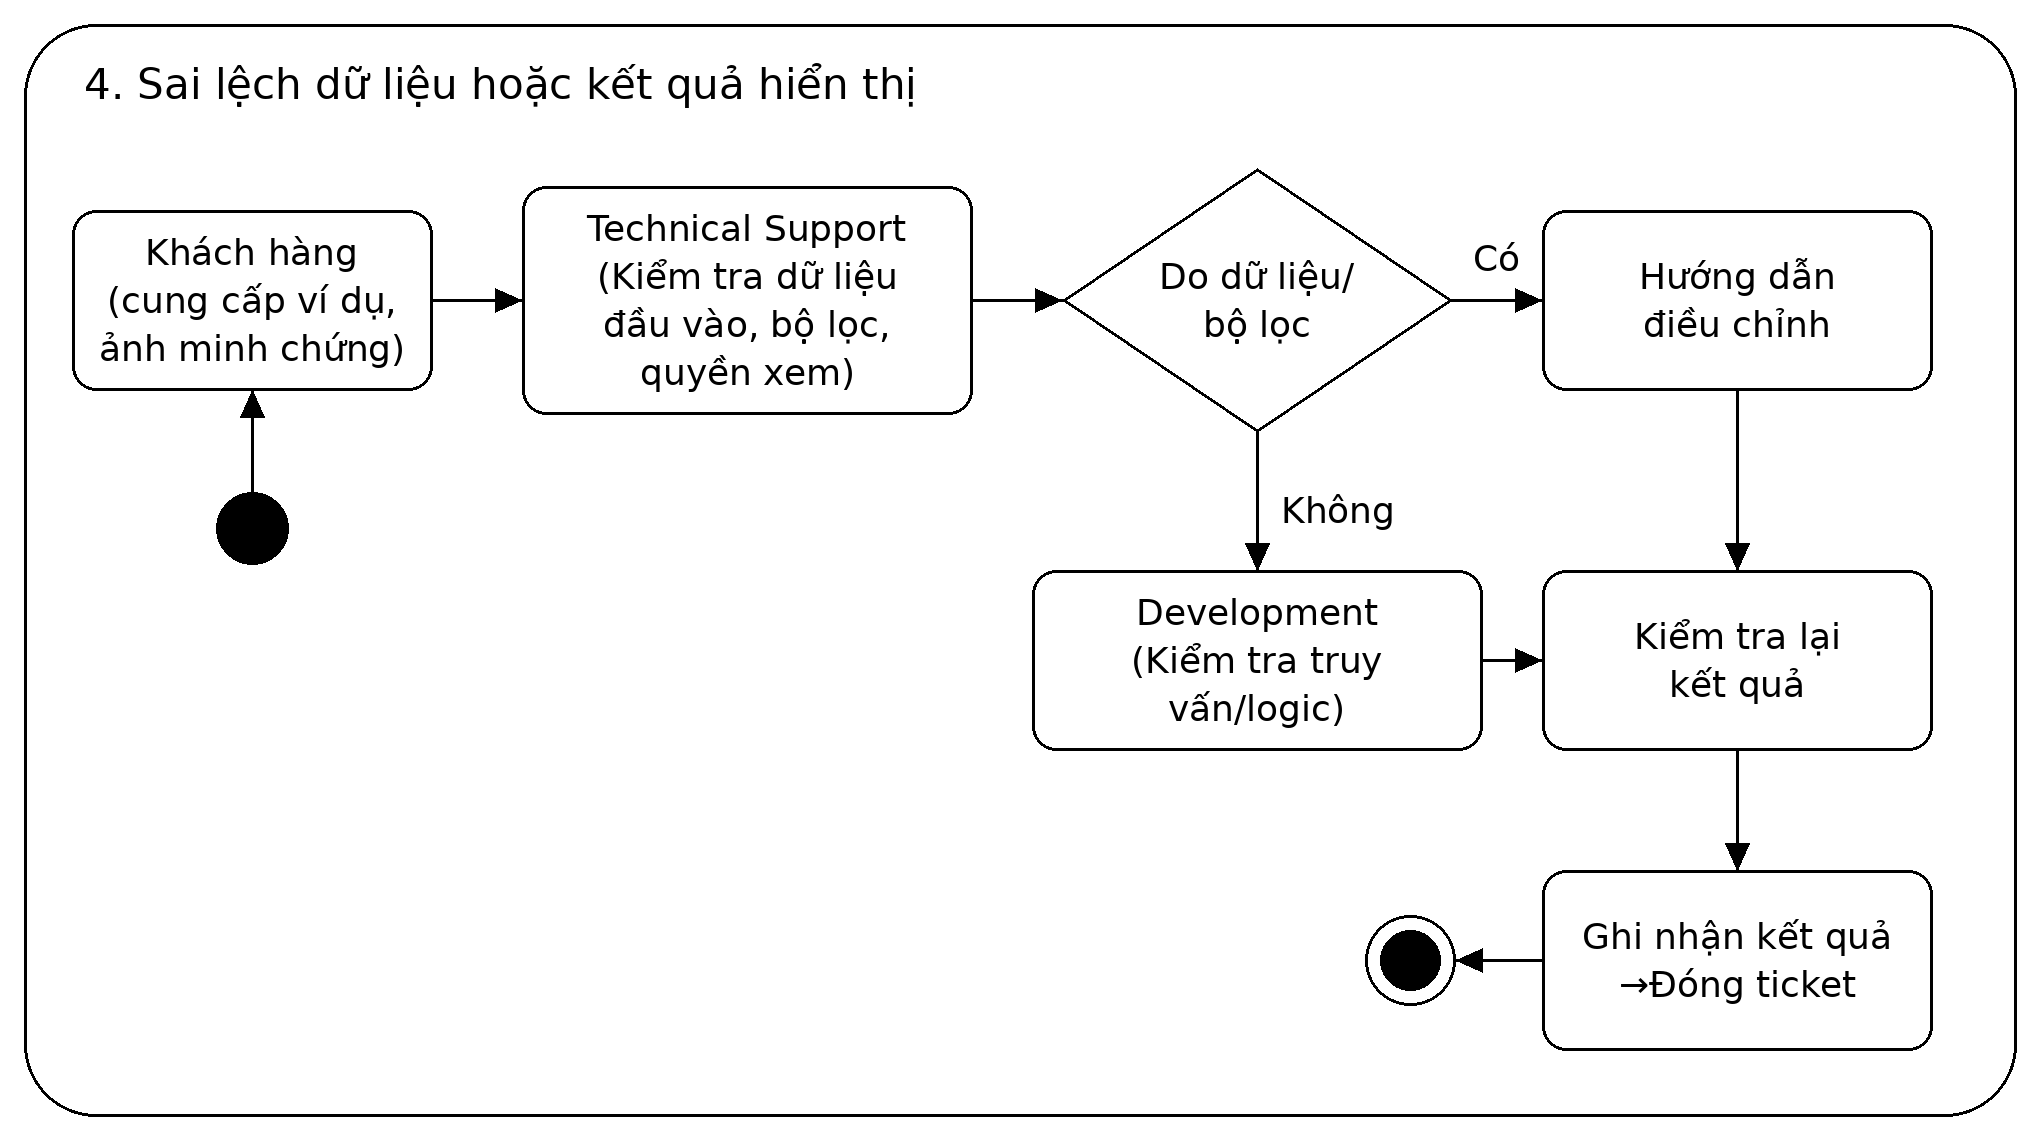

The diagram above was exported from draw.io. Its source (the exported page's mxGraphModel, read from the mxfile embedded in the PNG):
<mxGraphModel dx="680" dy="380" grid="0" gridSize="10" guides="1" tooltips="1" connect="1" arrows="1" fold="1" page="1" pageScale="1" pageWidth="680" pageHeight="380" math="0" shadow="0" background="#ffffff">
  <root>
    <mxCell id="0" />
    <mxCell id="1" parent="0" />
    <mxCell id="frame" value="" style="rounded=1;absoluteArcSize=1;arcSize=24;whiteSpace=wrap;html=1;fillColor=none;strokeColor=#000000;" vertex="1" parent="1">
      <mxGeometry x="8" y="8" width="664" height="364" as="geometry" />
    </mxCell>
    <mxCell id="title" value="4. Sai lệch dữ liệu hoặc kết quả hiển thị" style="text;html=1;align=left;verticalAlign=middle;fontSize=14;fontColor=#000000;strokeColor=none;fillColor=none;spacingLeft=0;" vertex="1" parent="1">
      <mxGeometry x="28" y="16" width="300" height="24" as="geometry" />
    </mxCell>
    <mxCell id="start" value="" style="ellipse;html=1;fillColor=#000000;strokeColor=#000000;" vertex="1" parent="1">
      <mxGeometry x="72" y="164" width="24" height="24" as="geometry" />
    </mxCell>
    <mxCell id="end" value="" style="ellipse;html=1;shape=endState;fillColor=#000000;strokeColor=#000000;" vertex="1" parent="1">
      <mxGeometry x="455" y="305" width="30" height="30" as="geometry" />
    </mxCell>
    <mxCell id="kh" value="Khách hàng&lt;br&gt;(cung cấp ví dụ,&lt;br&gt;ảnh minh chứng)" style="rounded=1;absoluteArcSize=1;arcSize=16;whiteSpace=wrap;html=1;fillColor=#FFFFFF;strokeColor=#000000;fontColor=#000000;fontSize=12;align=center;verticalAlign=middle;" vertex="1" parent="1">
      <mxGeometry x="24" y="70" width="120" height="60" as="geometry" />
    </mxCell>
    <mxCell id="ts" value="Technical Support&lt;br&gt;(Kiểm tra dữ liệu&lt;br&gt;đầu vào, bộ lọc,&lt;br&gt;quyền xem)" style="rounded=1;absoluteArcSize=1;arcSize=16;whiteSpace=wrap;html=1;fillColor=#FFFFFF;strokeColor=#000000;fontColor=#000000;fontSize=12;align=center;verticalAlign=middle;" vertex="1" parent="1">
      <mxGeometry x="174" y="62" width="150" height="76" as="geometry" />
    </mxCell>
    <mxCell id="hd" value="Hướng dẫn&lt;br&gt;điều chỉnh" style="rounded=1;absoluteArcSize=1;arcSize=16;whiteSpace=wrap;html=1;fillColor=#FFFFFF;strokeColor=#000000;fontColor=#000000;fontSize=12;align=center;verticalAlign=middle;" vertex="1" parent="1">
      <mxGeometry x="514" y="70" width="130" height="60" as="geometry" />
    </mxCell>
    <mxCell id="dev" value="Development&lt;br&gt;(Kiểm tra truy&lt;br&gt;vấn/logic)" style="rounded=1;absoluteArcSize=1;arcSize=16;whiteSpace=wrap;html=1;fillColor=#FFFFFF;strokeColor=#000000;fontColor=#000000;fontSize=12;align=center;verticalAlign=middle;" vertex="1" parent="1">
      <mxGeometry x="344" y="190" width="150" height="60" as="geometry" />
    </mxCell>
    <mxCell id="kt" value="Kiểm tra lại&lt;br&gt;kết quả" style="rounded=1;absoluteArcSize=1;arcSize=16;whiteSpace=wrap;html=1;fillColor=#FFFFFF;strokeColor=#000000;fontColor=#000000;fontSize=12;align=center;verticalAlign=middle;" vertex="1" parent="1">
      <mxGeometry x="514" y="190" width="130" height="60" as="geometry" />
    </mxCell>
    <mxCell id="gn" value="Ghi nhận kết quả&lt;br&gt;→Đóng ticket" style="rounded=1;absoluteArcSize=1;arcSize=16;whiteSpace=wrap;html=1;fillColor=#FFFFFF;strokeColor=#000000;fontColor=#000000;fontSize=12;align=center;verticalAlign=middle;" vertex="1" parent="1">
      <mxGeometry x="514" y="290" width="130" height="60" as="geometry" />
    </mxCell>
    <mxCell id="d1" value="Do dữ liệu/&lt;br&gt;bộ lọc" style="rhombus;whiteSpace=wrap;html=1;fillColor=#FFFFFF;strokeColor=#000000;fontColor=#000000;fontSize=12;align=center;verticalAlign=middle;" vertex="1" parent="1">
      <mxGeometry x="354" y="56" width="130" height="88" as="geometry" />
    </mxCell>
    <mxCell id="l1" value="Có" style="text;html=1;align=center;verticalAlign=middle;fontSize=12;fontColor=#000000;strokeColor=none;fillColor=none;spacingLeft=0;spacingRight=0;" vertex="1" parent="1">
      <mxGeometry x="484" y="76" width="30" height="20" as="geometry" />
    </mxCell>
    <mxCell id="l2" value="Không" style="text;html=1;align=left;verticalAlign=middle;fontSize=12;fontColor=#000000;strokeColor=none;fillColor=none;spacingLeft=0;spacingRight=0;" vertex="1" parent="1">
      <mxGeometry x="427" y="160" width="50" height="20" as="geometry" />
    </mxCell>
    <mxCell id="e1" style="edgeStyle=orthogonalEdgeStyle;rounded=0;html=1;endArrow=classic;endFill=1;strokeColor=#000000;exitX=0.5;exitY=0;exitDx=0;exitDy=0;entryX=0.5;entryY=1;entryDx=0;entryDy=0;" edge="1" parent="1" source="start" target="kh">
      <mxGeometry relative="1" as="geometry" />
    </mxCell>
    <mxCell id="e2" style="edgeStyle=orthogonalEdgeStyle;rounded=0;html=1;endArrow=classic;endFill=1;strokeColor=#000000;exitX=1;exitY=0.5;exitDx=0;exitDy=0;entryX=0;entryY=0.5;entryDx=0;entryDy=0;" edge="1" parent="1" source="kh" target="ts">
      <mxGeometry relative="1" as="geometry" />
    </mxCell>
    <mxCell id="e3" style="edgeStyle=orthogonalEdgeStyle;rounded=0;html=1;endArrow=classic;endFill=1;strokeColor=#000000;exitX=1;exitY=0.5;exitDx=0;exitDy=0;entryX=0;entryY=0.5;entryDx=0;entryDy=0;" edge="1" parent="1" source="ts" target="d1">
      <mxGeometry relative="1" as="geometry" />
    </mxCell>
    <mxCell id="e4" style="edgeStyle=orthogonalEdgeStyle;rounded=0;html=1;endArrow=classic;endFill=1;strokeColor=#000000;exitX=1;exitY=0.5;exitDx=0;exitDy=0;entryX=0;entryY=0.5;entryDx=0;entryDy=0;" edge="1" parent="1" source="d1" target="hd">
      <mxGeometry relative="1" as="geometry" />
    </mxCell>
    <mxCell id="e5" style="edgeStyle=orthogonalEdgeStyle;rounded=0;html=1;endArrow=classic;endFill=1;strokeColor=#000000;exitX=0.5;exitY=1;exitDx=0;exitDy=0;entryX=0.5;entryY=0;entryDx=0;entryDy=0;" edge="1" parent="1" source="d1" target="dev">
      <mxGeometry relative="1" as="geometry" />
    </mxCell>
    <mxCell id="e6" style="edgeStyle=orthogonalEdgeStyle;rounded=0;html=1;endArrow=classic;endFill=1;strokeColor=#000000;exitX=0.5;exitY=1;exitDx=0;exitDy=0;entryX=0.5;entryY=0;entryDx=0;entryDy=0;" edge="1" parent="1" source="hd" target="kt">
      <mxGeometry relative="1" as="geometry" />
    </mxCell>
    <mxCell id="e7" style="edgeStyle=orthogonalEdgeStyle;rounded=0;html=1;endArrow=classic;endFill=1;strokeColor=#000000;exitX=1;exitY=0.5;exitDx=0;exitDy=0;entryX=0;entryY=0.5;entryDx=0;entryDy=0;" edge="1" parent="1" source="dev" target="kt">
      <mxGeometry relative="1" as="geometry" />
    </mxCell>
    <mxCell id="e8" style="edgeStyle=orthogonalEdgeStyle;rounded=0;html=1;endArrow=classic;endFill=1;strokeColor=#000000;exitX=0.5;exitY=1;exitDx=0;exitDy=0;entryX=0.5;entryY=0;entryDx=0;entryDy=0;" edge="1" parent="1" source="kt" target="gn">
      <mxGeometry relative="1" as="geometry" />
    </mxCell>
    <mxCell id="e9" style="edgeStyle=orthogonalEdgeStyle;rounded=0;html=1;endArrow=classic;endFill=1;strokeColor=#000000;exitX=0;exitY=0.5;exitDx=0;exitDy=0;entryX=1;entryY=0.5;entryDx=0;entryDy=0;" edge="1" parent="1" source="gn" target="end">
      <mxGeometry relative="1" as="geometry" />
    </mxCell>
  </root>
</mxGraphModel>